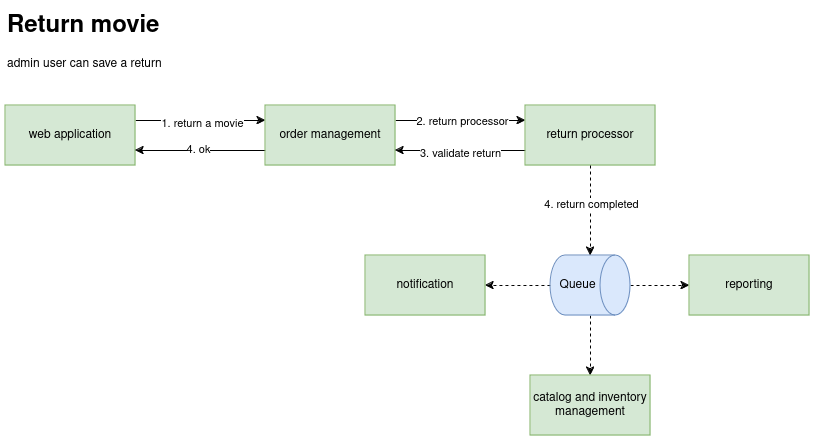

The diagram above was exported from draw.io. Its source (the exported page's mxGraphModel, read from the mxfile embedded in the PNG):
<mxGraphModel dx="1434" dy="-446" grid="1" gridSize="10" guides="1" tooltips="1" connect="1" arrows="1" fold="1" page="1" pageScale="1" pageWidth="827" pageHeight="1169" math="0" shadow="0">
  <root>
    <mxCell id="0" />
    <mxCell id="1" parent="0" />
    <mxCell id="ZhB0yShpX8SNdS-uQnLm-4" style="edgeStyle=orthogonalEdgeStyle;rounded=0;orthogonalLoop=1;jettySize=auto;html=1;exitX=1;exitY=0.25;exitDx=0;exitDy=0;entryX=0;entryY=0.25;entryDx=0;entryDy=0;" edge="1" parent="1" source="ZhB0yShpX8SNdS-uQnLm-1" target="ZhB0yShpX8SNdS-uQnLm-3">
      <mxGeometry relative="1" as="geometry" />
    </mxCell>
    <mxCell id="ZhB0yShpX8SNdS-uQnLm-5" value="1. return a movie" style="edgeLabel;html=1;align=center;verticalAlign=middle;resizable=0;points=[];" vertex="1" connectable="0" parent="ZhB0yShpX8SNdS-uQnLm-4">
      <mxGeometry x="0.02" y="-2" relative="1" as="geometry">
        <mxPoint as="offset" />
      </mxGeometry>
    </mxCell>
    <mxCell id="ZhB0yShpX8SNdS-uQnLm-1" value="web application" style="rounded=0;whiteSpace=wrap;html=1;fillColor=#d5e8d4;strokeColor=#82b366;" vertex="1" parent="1">
      <mxGeometry x="80" y="1410" width="130" height="60" as="geometry" />
    </mxCell>
    <mxCell id="ZhB0yShpX8SNdS-uQnLm-2" value="&lt;h1 style=&quot;margin-top: 0px;&quot;&gt;Return movie&lt;br&gt;&lt;/h1&gt;admin user can save a return" style="text;html=1;whiteSpace=wrap;overflow=hidden;rounded=0;" vertex="1" parent="1">
      <mxGeometry x="80" y="1310" width="180" height="80" as="geometry" />
    </mxCell>
    <mxCell id="ZhB0yShpX8SNdS-uQnLm-7" style="edgeStyle=orthogonalEdgeStyle;rounded=0;orthogonalLoop=1;jettySize=auto;html=1;exitX=1;exitY=0.25;exitDx=0;exitDy=0;entryX=0;entryY=0.25;entryDx=0;entryDy=0;" edge="1" parent="1" source="ZhB0yShpX8SNdS-uQnLm-3" target="ZhB0yShpX8SNdS-uQnLm-6">
      <mxGeometry relative="1" as="geometry" />
    </mxCell>
    <mxCell id="ZhB0yShpX8SNdS-uQnLm-8" value="2. return processor" style="edgeLabel;html=1;align=center;verticalAlign=middle;resizable=0;points=[];" vertex="1" connectable="0" parent="ZhB0yShpX8SNdS-uQnLm-7">
      <mxGeometry x="0.0182" relative="1" as="geometry">
        <mxPoint as="offset" />
      </mxGeometry>
    </mxCell>
    <mxCell id="ZhB0yShpX8SNdS-uQnLm-15" style="edgeStyle=orthogonalEdgeStyle;rounded=0;orthogonalLoop=1;jettySize=auto;html=1;exitX=0;exitY=0.75;exitDx=0;exitDy=0;entryX=1;entryY=0.75;entryDx=0;entryDy=0;" edge="1" parent="1" source="ZhB0yShpX8SNdS-uQnLm-3" target="ZhB0yShpX8SNdS-uQnLm-1">
      <mxGeometry relative="1" as="geometry" />
    </mxCell>
    <mxCell id="ZhB0yShpX8SNdS-uQnLm-16" value="4. ok" style="edgeLabel;html=1;align=center;verticalAlign=middle;resizable=0;points=[];" vertex="1" connectable="0" parent="ZhB0yShpX8SNdS-uQnLm-15">
      <mxGeometry x="0.0462" y="-2" relative="1" as="geometry">
        <mxPoint as="offset" />
      </mxGeometry>
    </mxCell>
    <mxCell id="ZhB0yShpX8SNdS-uQnLm-3" value="order management" style="rounded=0;whiteSpace=wrap;html=1;fillColor=#d5e8d4;strokeColor=#82b366;" vertex="1" parent="1">
      <mxGeometry x="340" y="1410" width="130" height="60" as="geometry" />
    </mxCell>
    <mxCell id="ZhB0yShpX8SNdS-uQnLm-13" style="edgeStyle=orthogonalEdgeStyle;rounded=0;orthogonalLoop=1;jettySize=auto;html=1;exitX=0;exitY=0.75;exitDx=0;exitDy=0;entryX=1;entryY=0.75;entryDx=0;entryDy=0;" edge="1" parent="1" source="ZhB0yShpX8SNdS-uQnLm-6" target="ZhB0yShpX8SNdS-uQnLm-3">
      <mxGeometry relative="1" as="geometry" />
    </mxCell>
    <mxCell id="ZhB0yShpX8SNdS-uQnLm-14" value="3. validate return" style="edgeLabel;html=1;align=center;verticalAlign=middle;resizable=0;points=[];" vertex="1" connectable="0" parent="ZhB0yShpX8SNdS-uQnLm-13">
      <mxGeometry x="0.0154" y="2" relative="1" as="geometry">
        <mxPoint as="offset" />
      </mxGeometry>
    </mxCell>
    <mxCell id="ZhB0yShpX8SNdS-uQnLm-6" value="return processor" style="rounded=0;whiteSpace=wrap;html=1;fillColor=#d5e8d4;strokeColor=#82b366;" vertex="1" parent="1">
      <mxGeometry x="600" y="1410" width="130" height="60" as="geometry" />
    </mxCell>
    <mxCell id="ZhB0yShpX8SNdS-uQnLm-20" style="edgeStyle=orthogonalEdgeStyle;rounded=0;orthogonalLoop=1;jettySize=auto;html=1;entryX=0.5;entryY=0;entryDx=0;entryDy=0;dashed=1;" edge="1" parent="1" source="ZhB0yShpX8SNdS-uQnLm-10" target="ZhB0yShpX8SNdS-uQnLm-19">
      <mxGeometry relative="1" as="geometry" />
    </mxCell>
    <mxCell id="ZhB0yShpX8SNdS-uQnLm-21" style="edgeStyle=orthogonalEdgeStyle;rounded=0;orthogonalLoop=1;jettySize=auto;html=1;exitX=0.5;exitY=1;exitDx=0;exitDy=0;exitPerimeter=0;entryX=1;entryY=0.5;entryDx=0;entryDy=0;dashed=1;" edge="1" parent="1" source="ZhB0yShpX8SNdS-uQnLm-10" target="ZhB0yShpX8SNdS-uQnLm-18">
      <mxGeometry relative="1" as="geometry" />
    </mxCell>
    <mxCell id="ZhB0yShpX8SNdS-uQnLm-23" style="edgeStyle=orthogonalEdgeStyle;rounded=0;orthogonalLoop=1;jettySize=auto;html=1;dashed=1;" edge="1" parent="1" source="ZhB0yShpX8SNdS-uQnLm-10" target="ZhB0yShpX8SNdS-uQnLm-22">
      <mxGeometry relative="1" as="geometry" />
    </mxCell>
    <mxCell id="ZhB0yShpX8SNdS-uQnLm-10" value="Queue" style="shape=cylinder3;whiteSpace=wrap;html=1;boundedLbl=1;backgroundOutline=1;size=15;direction=south;fillColor=#dae8fc;strokeColor=#6c8ebf;" vertex="1" parent="1">
      <mxGeometry x="625" y="1560" width="80" height="60" as="geometry" />
    </mxCell>
    <mxCell id="ZhB0yShpX8SNdS-uQnLm-11" style="edgeStyle=orthogonalEdgeStyle;rounded=0;orthogonalLoop=1;jettySize=auto;html=1;entryX=0;entryY=0.5;entryDx=0;entryDy=0;entryPerimeter=0;dashed=1;" edge="1" parent="1" source="ZhB0yShpX8SNdS-uQnLm-6" target="ZhB0yShpX8SNdS-uQnLm-10">
      <mxGeometry relative="1" as="geometry" />
    </mxCell>
    <mxCell id="ZhB0yShpX8SNdS-uQnLm-12" value="4. return completed" style="edgeLabel;html=1;align=center;verticalAlign=middle;resizable=0;points=[];" vertex="1" connectable="0" parent="ZhB0yShpX8SNdS-uQnLm-11">
      <mxGeometry x="-0.1556" relative="1" as="geometry">
        <mxPoint as="offset" />
      </mxGeometry>
    </mxCell>
    <mxCell id="ZhB0yShpX8SNdS-uQnLm-18" value="notification" style="whiteSpace=wrap;html=1;fillColor=#d5e8d4;strokeColor=#82b366;rounded=0;" vertex="1" parent="1">
      <mxGeometry x="440" y="1560" width="120" height="60" as="geometry" />
    </mxCell>
    <mxCell id="ZhB0yShpX8SNdS-uQnLm-19" value="catalog and inventory management" style="whiteSpace=wrap;html=1;fillColor=#d5e8d4;strokeColor=#82b366;rounded=0;" vertex="1" parent="1">
      <mxGeometry x="605" y="1680" width="120" height="60" as="geometry" />
    </mxCell>
    <mxCell id="ZhB0yShpX8SNdS-uQnLm-22" value="reporting" style="whiteSpace=wrap;html=1;fillColor=#d5e8d4;strokeColor=#82b366;rounded=0;" vertex="1" parent="1">
      <mxGeometry x="764" y="1560" width="120" height="60" as="geometry" />
    </mxCell>
  </root>
</mxGraphModel>